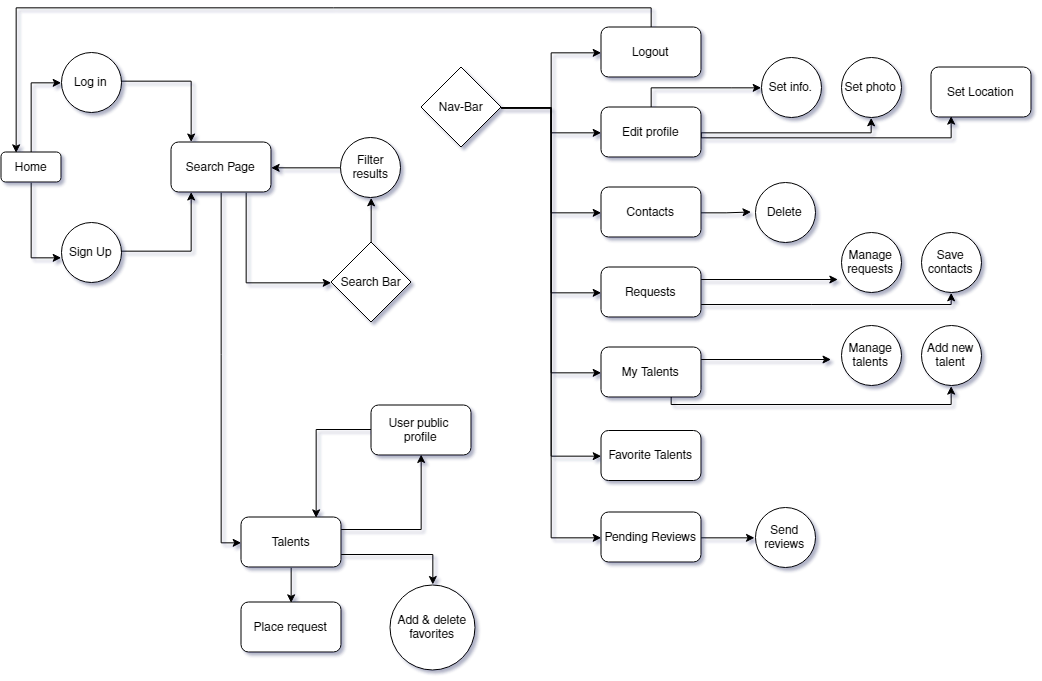

The diagram above was exported from draw.io. Its source (the exported page's mxGraphModel, read from the mxfile embedded in the PNG):
<mxGraphModel dx="1523" dy="1090" grid="1" gridSize="10" guides="1" tooltips="1" connect="1" arrows="1" fold="1" page="1" pageScale="1" pageWidth="1169" pageHeight="827" math="0" shadow="0">
  <root>
    <mxCell id="0" />
    <mxCell id="1" parent="0" />
    <mxCell id="fNzwJlJdH60vRDFZUQJ6-7" style="edgeStyle=orthogonalEdgeStyle;rounded=0;orthogonalLoop=1;jettySize=auto;html=1;exitX=0.5;exitY=0;exitDx=0;exitDy=0;entryX=0;entryY=0.5;entryDx=0;entryDy=0;" edge="1" parent="1" source="fNzwJlJdH60vRDFZUQJ6-1" target="fNzwJlJdH60vRDFZUQJ6-5">
      <mxGeometry relative="1" as="geometry" />
    </mxCell>
    <mxCell id="fNzwJlJdH60vRDFZUQJ6-8" style="edgeStyle=orthogonalEdgeStyle;rounded=0;orthogonalLoop=1;jettySize=auto;html=1;exitX=0.5;exitY=1;exitDx=0;exitDy=0;entryX=-0.006;entryY=0.597;entryDx=0;entryDy=0;entryPerimeter=0;" edge="1" parent="1" source="fNzwJlJdH60vRDFZUQJ6-1" target="fNzwJlJdH60vRDFZUQJ6-6">
      <mxGeometry relative="1" as="geometry" />
    </mxCell>
    <mxCell id="fNzwJlJdH60vRDFZUQJ6-1" value="Home" style="rounded=1;whiteSpace=wrap;html=1;" vertex="1" parent="1">
      <mxGeometry x="68.5" y="252.5" width="60" height="30" as="geometry" />
    </mxCell>
    <mxCell id="fNzwJlJdH60vRDFZUQJ6-53" style="edgeStyle=orthogonalEdgeStyle;rounded=0;orthogonalLoop=1;jettySize=auto;html=1;exitX=0.75;exitY=1;exitDx=0;exitDy=0;entryX=0;entryY=0.5;entryDx=0;entryDy=0;" edge="1" parent="1" source="fNzwJlJdH60vRDFZUQJ6-2" target="fNzwJlJdH60vRDFZUQJ6-51">
      <mxGeometry relative="1" as="geometry" />
    </mxCell>
    <mxCell id="fNzwJlJdH60vRDFZUQJ6-63" style="edgeStyle=orthogonalEdgeStyle;rounded=0;orthogonalLoop=1;jettySize=auto;html=1;exitX=0.5;exitY=1;exitDx=0;exitDy=0;entryX=0;entryY=0.5;entryDx=0;entryDy=0;" edge="1" parent="1" source="fNzwJlJdH60vRDFZUQJ6-2" target="fNzwJlJdH60vRDFZUQJ6-61">
      <mxGeometry relative="1" as="geometry" />
    </mxCell>
    <mxCell id="fNzwJlJdH60vRDFZUQJ6-2" value="Search Page" style="rounded=1;whiteSpace=wrap;html=1;" vertex="1" parent="1">
      <mxGeometry x="238.5" y="242.5" width="100" height="50" as="geometry" />
    </mxCell>
    <mxCell id="fNzwJlJdH60vRDFZUQJ6-10" style="edgeStyle=orthogonalEdgeStyle;rounded=0;orthogonalLoop=1;jettySize=auto;html=1;exitX=1;exitY=0.5;exitDx=0;exitDy=0;" edge="1" parent="1" source="fNzwJlJdH60vRDFZUQJ6-5" target="fNzwJlJdH60vRDFZUQJ6-2">
      <mxGeometry relative="1" as="geometry">
        <Array as="points">
          <mxPoint x="258.5" y="182" />
        </Array>
      </mxGeometry>
    </mxCell>
    <mxCell id="fNzwJlJdH60vRDFZUQJ6-5" value="Log in" style="ellipse;whiteSpace=wrap;html=1;aspect=fixed;" vertex="1" parent="1">
      <mxGeometry x="128.5" y="152.5" width="60" height="60" as="geometry" />
    </mxCell>
    <mxCell id="fNzwJlJdH60vRDFZUQJ6-9" style="edgeStyle=orthogonalEdgeStyle;rounded=0;orthogonalLoop=1;jettySize=auto;html=1;exitX=1;exitY=0.5;exitDx=0;exitDy=0;" edge="1" parent="1" source="fNzwJlJdH60vRDFZUQJ6-6" target="fNzwJlJdH60vRDFZUQJ6-2">
      <mxGeometry relative="1" as="geometry">
        <Array as="points">
          <mxPoint x="258.5" y="352" />
        </Array>
      </mxGeometry>
    </mxCell>
    <mxCell id="fNzwJlJdH60vRDFZUQJ6-6" value="Sign Up" style="ellipse;whiteSpace=wrap;html=1;aspect=fixed;" vertex="1" parent="1">
      <mxGeometry x="128.5" y="322.5" width="60" height="60" as="geometry" />
    </mxCell>
    <mxCell id="fNzwJlJdH60vRDFZUQJ6-20" style="edgeStyle=orthogonalEdgeStyle;rounded=0;orthogonalLoop=1;jettySize=auto;html=1;exitX=0.5;exitY=0;exitDx=0;exitDy=0;entryX=0;entryY=0.5;entryDx=0;entryDy=0;" edge="1" parent="1" source="fNzwJlJdH60vRDFZUQJ6-11" target="fNzwJlJdH60vRDFZUQJ6-15">
      <mxGeometry relative="1" as="geometry" />
    </mxCell>
    <mxCell id="fNzwJlJdH60vRDFZUQJ6-22" style="edgeStyle=orthogonalEdgeStyle;rounded=0;orthogonalLoop=1;jettySize=auto;html=1;exitX=1;exitY=0.5;exitDx=0;exitDy=0;entryX=0.5;entryY=1;entryDx=0;entryDy=0;" edge="1" parent="1" source="fNzwJlJdH60vRDFZUQJ6-11">
      <mxGeometry relative="1" as="geometry">
        <mxPoint x="1018.2142857142858" y="217.07142857142867" as="targetPoint" />
        <Array as="points">
          <mxPoint x="768.5" y="237.5" />
          <mxPoint x="1018.5" y="237.5" />
        </Array>
      </mxGeometry>
    </mxCell>
    <mxCell id="fNzwJlJdH60vRDFZUQJ6-23" style="edgeStyle=orthogonalEdgeStyle;rounded=0;orthogonalLoop=1;jettySize=auto;html=1;exitX=1;exitY=0.5;exitDx=0;exitDy=0;entryX=0.5;entryY=1;entryDx=0;entryDy=0;" edge="1" parent="1" source="fNzwJlJdH60vRDFZUQJ6-11" target="fNzwJlJdH60vRDFZUQJ6-16">
      <mxGeometry relative="1" as="geometry">
        <Array as="points">
          <mxPoint x="938.5" y="232.5" />
        </Array>
      </mxGeometry>
    </mxCell>
    <mxCell id="fNzwJlJdH60vRDFZUQJ6-11" value="Edit profile" style="rounded=1;whiteSpace=wrap;html=1;" vertex="1" parent="1">
      <mxGeometry x="668.5" y="207.5" width="100" height="50" as="geometry" />
    </mxCell>
    <mxCell id="fNzwJlJdH60vRDFZUQJ6-25" style="edgeStyle=orthogonalEdgeStyle;rounded=0;orthogonalLoop=1;jettySize=auto;html=1;exitX=1;exitY=0.5;exitDx=0;exitDy=0;" edge="1" parent="1" source="fNzwJlJdH60vRDFZUQJ6-13">
      <mxGeometry relative="1" as="geometry">
        <mxPoint x="818.5" y="312.5" as="targetPoint" />
      </mxGeometry>
    </mxCell>
    <mxCell id="fNzwJlJdH60vRDFZUQJ6-13" value="Contacts" style="rounded=1;whiteSpace=wrap;html=1;" vertex="1" parent="1">
      <mxGeometry x="668.5" y="287.5" width="100" height="50" as="geometry" />
    </mxCell>
    <mxCell id="fNzwJlJdH60vRDFZUQJ6-15" value="Set info." style="ellipse;whiteSpace=wrap;html=1;aspect=fixed;" vertex="1" parent="1">
      <mxGeometry x="828.5" y="157.5" width="60" height="60" as="geometry" />
    </mxCell>
    <mxCell id="fNzwJlJdH60vRDFZUQJ6-16" value="Set photo" style="ellipse;whiteSpace=wrap;html=1;aspect=fixed;" vertex="1" parent="1">
      <mxGeometry x="908.5" y="157.5" width="60" height="60" as="geometry" />
    </mxCell>
    <mxCell id="fNzwJlJdH60vRDFZUQJ6-24" value="Delete" style="ellipse;whiteSpace=wrap;html=1;aspect=fixed;" vertex="1" parent="1">
      <mxGeometry x="822.5" y="282.5" width="60" height="60" as="geometry" />
    </mxCell>
    <mxCell id="fNzwJlJdH60vRDFZUQJ6-29" style="edgeStyle=orthogonalEdgeStyle;rounded=0;orthogonalLoop=1;jettySize=auto;html=1;exitX=1;exitY=0.25;exitDx=0;exitDy=0;entryX=-0.043;entryY=0.792;entryDx=0;entryDy=0;entryPerimeter=0;" edge="1" parent="1" source="fNzwJlJdH60vRDFZUQJ6-26" target="fNzwJlJdH60vRDFZUQJ6-27">
      <mxGeometry relative="1" as="geometry" />
    </mxCell>
    <mxCell id="fNzwJlJdH60vRDFZUQJ6-30" style="edgeStyle=orthogonalEdgeStyle;rounded=0;orthogonalLoop=1;jettySize=auto;html=1;exitX=1;exitY=0.75;exitDx=0;exitDy=0;entryX=0.5;entryY=1;entryDx=0;entryDy=0;" edge="1" parent="1" source="fNzwJlJdH60vRDFZUQJ6-26" target="fNzwJlJdH60vRDFZUQJ6-28">
      <mxGeometry relative="1" as="geometry">
        <Array as="points">
          <mxPoint x="878.5" y="405.5" />
          <mxPoint x="1018.5" y="405.5" />
        </Array>
      </mxGeometry>
    </mxCell>
    <mxCell id="fNzwJlJdH60vRDFZUQJ6-26" value="Requests" style="rounded=1;whiteSpace=wrap;html=1;" vertex="1" parent="1">
      <mxGeometry x="668.5" y="367.5" width="100" height="50" as="geometry" />
    </mxCell>
    <mxCell id="fNzwJlJdH60vRDFZUQJ6-27" value="Manage requests" style="ellipse;whiteSpace=wrap;html=1;aspect=fixed;" vertex="1" parent="1">
      <mxGeometry x="908.5" y="332.5" width="60" height="60" as="geometry" />
    </mxCell>
    <mxCell id="fNzwJlJdH60vRDFZUQJ6-28" value="Save contacts" style="ellipse;whiteSpace=wrap;html=1;aspect=fixed;" vertex="1" parent="1">
      <mxGeometry x="988.5" y="332.5" width="60" height="60" as="geometry" />
    </mxCell>
    <mxCell id="fNzwJlJdH60vRDFZUQJ6-34" style="edgeStyle=orthogonalEdgeStyle;rounded=0;orthogonalLoop=1;jettySize=auto;html=1;exitX=1;exitY=0.25;exitDx=0;exitDy=0;" edge="1" parent="1" source="fNzwJlJdH60vRDFZUQJ6-31">
      <mxGeometry relative="1" as="geometry">
        <mxPoint x="898.5" y="460" as="targetPoint" />
      </mxGeometry>
    </mxCell>
    <mxCell id="fNzwJlJdH60vRDFZUQJ6-35" style="edgeStyle=orthogonalEdgeStyle;rounded=0;orthogonalLoop=1;jettySize=auto;html=1;exitX=1;exitY=0.75;exitDx=0;exitDy=0;entryX=0.5;entryY=1;entryDx=0;entryDy=0;" edge="1" parent="1" source="fNzwJlJdH60vRDFZUQJ6-31" target="fNzwJlJdH60vRDFZUQJ6-33">
      <mxGeometry relative="1" as="geometry">
        <Array as="points">
          <mxPoint x="738.5" y="486.5" />
          <mxPoint x="738.5" y="505.5" />
          <mxPoint x="1018.5" y="505.5" />
        </Array>
      </mxGeometry>
    </mxCell>
    <mxCell id="fNzwJlJdH60vRDFZUQJ6-31" value="My Talents" style="rounded=1;whiteSpace=wrap;html=1;" vertex="1" parent="1">
      <mxGeometry x="668.5" y="447.5" width="100" height="50" as="geometry" />
    </mxCell>
    <mxCell id="fNzwJlJdH60vRDFZUQJ6-32" value="Manage talents" style="ellipse;whiteSpace=wrap;html=1;aspect=fixed;" vertex="1" parent="1">
      <mxGeometry x="908.5" y="426" width="60" height="60" as="geometry" />
    </mxCell>
    <mxCell id="fNzwJlJdH60vRDFZUQJ6-33" value="Add new talent" style="ellipse;whiteSpace=wrap;html=1;aspect=fixed;" vertex="1" parent="1">
      <mxGeometry x="988.5" y="426" width="60" height="60" as="geometry" />
    </mxCell>
    <mxCell id="fNzwJlJdH60vRDFZUQJ6-36" value="Favorite Talents" style="rounded=1;whiteSpace=wrap;html=1;" vertex="1" parent="1">
      <mxGeometry x="668.5" y="531" width="100" height="50" as="geometry" />
    </mxCell>
    <mxCell id="fNzwJlJdH60vRDFZUQJ6-39" style="edgeStyle=orthogonalEdgeStyle;rounded=0;orthogonalLoop=1;jettySize=auto;html=1;exitX=1;exitY=0.5;exitDx=0;exitDy=0;entryX=0;entryY=0.5;entryDx=0;entryDy=0;" edge="1" parent="1" source="fNzwJlJdH60vRDFZUQJ6-37" target="fNzwJlJdH60vRDFZUQJ6-38">
      <mxGeometry relative="1" as="geometry" />
    </mxCell>
    <mxCell id="fNzwJlJdH60vRDFZUQJ6-37" value="Pending Reviews" style="rounded=1;whiteSpace=wrap;html=1;" vertex="1" parent="1">
      <mxGeometry x="668.5" y="612.5" width="100" height="50" as="geometry" />
    </mxCell>
    <mxCell id="fNzwJlJdH60vRDFZUQJ6-38" value="Send reviews" style="ellipse;whiteSpace=wrap;html=1;aspect=fixed;" vertex="1" parent="1">
      <mxGeometry x="822.5" y="607.5" width="60" height="60" as="geometry" />
    </mxCell>
    <mxCell id="fNzwJlJdH60vRDFZUQJ6-41" style="edgeStyle=orthogonalEdgeStyle;rounded=0;orthogonalLoop=1;jettySize=auto;html=1;exitX=0.25;exitY=0;exitDx=0;exitDy=0;entryX=0.25;entryY=0;entryDx=0;entryDy=0;" edge="1" parent="1" source="fNzwJlJdH60vRDFZUQJ6-40" target="fNzwJlJdH60vRDFZUQJ6-1">
      <mxGeometry relative="1" as="geometry">
        <Array as="points">
          <mxPoint x="718.5" y="127.5" />
          <mxPoint x="718.5" y="107.5" />
          <mxPoint x="83.5" y="107.5" />
        </Array>
      </mxGeometry>
    </mxCell>
    <mxCell id="fNzwJlJdH60vRDFZUQJ6-40" value="Logout" style="rounded=1;whiteSpace=wrap;html=1;" vertex="1" parent="1">
      <mxGeometry x="668.5" y="127.5" width="100" height="50" as="geometry" />
    </mxCell>
    <mxCell id="fNzwJlJdH60vRDFZUQJ6-44" style="edgeStyle=orthogonalEdgeStyle;rounded=0;orthogonalLoop=1;jettySize=auto;html=1;exitX=1;exitY=0.5;exitDx=0;exitDy=0;entryX=0;entryY=0.5;entryDx=0;entryDy=0;" edge="1" parent="1" source="fNzwJlJdH60vRDFZUQJ6-42" target="fNzwJlJdH60vRDFZUQJ6-26">
      <mxGeometry relative="1" as="geometry" />
    </mxCell>
    <mxCell id="fNzwJlJdH60vRDFZUQJ6-45" style="edgeStyle=orthogonalEdgeStyle;rounded=0;orthogonalLoop=1;jettySize=auto;html=1;exitX=1;exitY=0.5;exitDx=0;exitDy=0;entryX=0;entryY=0.5;entryDx=0;entryDy=0;" edge="1" parent="1" source="fNzwJlJdH60vRDFZUQJ6-42" target="fNzwJlJdH60vRDFZUQJ6-31">
      <mxGeometry relative="1" as="geometry" />
    </mxCell>
    <mxCell id="fNzwJlJdH60vRDFZUQJ6-46" style="edgeStyle=orthogonalEdgeStyle;rounded=0;orthogonalLoop=1;jettySize=auto;html=1;exitX=1;exitY=0.5;exitDx=0;exitDy=0;entryX=0;entryY=0.5;entryDx=0;entryDy=0;" edge="1" parent="1" source="fNzwJlJdH60vRDFZUQJ6-42" target="fNzwJlJdH60vRDFZUQJ6-36">
      <mxGeometry relative="1" as="geometry" />
    </mxCell>
    <mxCell id="fNzwJlJdH60vRDFZUQJ6-47" style="edgeStyle=orthogonalEdgeStyle;rounded=0;orthogonalLoop=1;jettySize=auto;html=1;exitX=1;exitY=0.5;exitDx=0;exitDy=0;entryX=0;entryY=0.5;entryDx=0;entryDy=0;" edge="1" parent="1" source="fNzwJlJdH60vRDFZUQJ6-42" target="fNzwJlJdH60vRDFZUQJ6-37">
      <mxGeometry relative="1" as="geometry" />
    </mxCell>
    <mxCell id="fNzwJlJdH60vRDFZUQJ6-48" style="edgeStyle=orthogonalEdgeStyle;rounded=0;orthogonalLoop=1;jettySize=auto;html=1;exitX=1;exitY=0.5;exitDx=0;exitDy=0;entryX=0;entryY=0.5;entryDx=0;entryDy=0;" edge="1" parent="1" source="fNzwJlJdH60vRDFZUQJ6-42" target="fNzwJlJdH60vRDFZUQJ6-13">
      <mxGeometry relative="1" as="geometry" />
    </mxCell>
    <mxCell id="fNzwJlJdH60vRDFZUQJ6-49" style="edgeStyle=orthogonalEdgeStyle;rounded=0;orthogonalLoop=1;jettySize=auto;html=1;exitX=1;exitY=0.5;exitDx=0;exitDy=0;entryX=0;entryY=0.5;entryDx=0;entryDy=0;" edge="1" parent="1" source="fNzwJlJdH60vRDFZUQJ6-42" target="fNzwJlJdH60vRDFZUQJ6-11">
      <mxGeometry relative="1" as="geometry" />
    </mxCell>
    <mxCell id="fNzwJlJdH60vRDFZUQJ6-50" style="edgeStyle=orthogonalEdgeStyle;rounded=0;orthogonalLoop=1;jettySize=auto;html=1;exitX=1;exitY=0.5;exitDx=0;exitDy=0;entryX=0;entryY=0.5;entryDx=0;entryDy=0;" edge="1" parent="1" source="fNzwJlJdH60vRDFZUQJ6-42" target="fNzwJlJdH60vRDFZUQJ6-40">
      <mxGeometry relative="1" as="geometry" />
    </mxCell>
    <mxCell id="fNzwJlJdH60vRDFZUQJ6-42" value="Nav-Bar" style="rhombus;whiteSpace=wrap;html=1;" vertex="1" parent="1">
      <mxGeometry x="488.5" y="167.5" width="80" height="80" as="geometry" />
    </mxCell>
    <mxCell id="fNzwJlJdH60vRDFZUQJ6-55" style="edgeStyle=orthogonalEdgeStyle;rounded=0;orthogonalLoop=1;jettySize=auto;html=1;exitX=0.5;exitY=0;exitDx=0;exitDy=0;entryX=0.5;entryY=1;entryDx=0;entryDy=0;" edge="1" parent="1" source="fNzwJlJdH60vRDFZUQJ6-51" target="fNzwJlJdH60vRDFZUQJ6-54">
      <mxGeometry relative="1" as="geometry" />
    </mxCell>
    <mxCell id="fNzwJlJdH60vRDFZUQJ6-51" value="Search Bar" style="rhombus;whiteSpace=wrap;html=1;" vertex="1" parent="1">
      <mxGeometry x="398.5" y="342.5" width="80" height="80" as="geometry" />
    </mxCell>
    <mxCell id="fNzwJlJdH60vRDFZUQJ6-56" style="edgeStyle=orthogonalEdgeStyle;rounded=0;orthogonalLoop=1;jettySize=auto;html=1;exitX=0;exitY=0.5;exitDx=0;exitDy=0;entryX=1;entryY=0.5;entryDx=0;entryDy=0;" edge="1" parent="1" source="fNzwJlJdH60vRDFZUQJ6-54" target="fNzwJlJdH60vRDFZUQJ6-2">
      <mxGeometry relative="1" as="geometry" />
    </mxCell>
    <mxCell id="fNzwJlJdH60vRDFZUQJ6-54" value="Filter results" style="ellipse;whiteSpace=wrap;html=1;aspect=fixed;" vertex="1" parent="1">
      <mxGeometry x="408.5" y="237.5" width="60" height="60" as="geometry" />
    </mxCell>
    <mxCell id="fNzwJlJdH60vRDFZUQJ6-64" style="edgeStyle=orthogonalEdgeStyle;rounded=0;orthogonalLoop=1;jettySize=auto;html=1;exitX=1;exitY=0.25;exitDx=0;exitDy=0;entryX=0.5;entryY=1;entryDx=0;entryDy=0;" edge="1" parent="1" source="fNzwJlJdH60vRDFZUQJ6-61" target="fNzwJlJdH60vRDFZUQJ6-62">
      <mxGeometry relative="1" as="geometry" />
    </mxCell>
    <mxCell id="fNzwJlJdH60vRDFZUQJ6-72" style="edgeStyle=orthogonalEdgeStyle;rounded=0;orthogonalLoop=1;jettySize=auto;html=1;exitX=0.5;exitY=1;exitDx=0;exitDy=0;entryX=0.5;entryY=0;entryDx=0;entryDy=0;" edge="1" parent="1" source="fNzwJlJdH60vRDFZUQJ6-61" target="fNzwJlJdH60vRDFZUQJ6-71">
      <mxGeometry relative="1" as="geometry" />
    </mxCell>
    <mxCell id="fNzwJlJdH60vRDFZUQJ6-74" style="edgeStyle=orthogonalEdgeStyle;rounded=0;orthogonalLoop=1;jettySize=auto;html=1;exitX=1;exitY=0.75;exitDx=0;exitDy=0;entryX=0.5;entryY=0;entryDx=0;entryDy=0;" edge="1" parent="1" source="fNzwJlJdH60vRDFZUQJ6-61" target="fNzwJlJdH60vRDFZUQJ6-73">
      <mxGeometry relative="1" as="geometry" />
    </mxCell>
    <mxCell id="fNzwJlJdH60vRDFZUQJ6-61" value="Talents" style="rounded=1;whiteSpace=wrap;html=1;" vertex="1" parent="1">
      <mxGeometry x="308.5" y="617.5" width="100" height="50" as="geometry" />
    </mxCell>
    <mxCell id="fNzwJlJdH60vRDFZUQJ6-65" style="edgeStyle=orthogonalEdgeStyle;rounded=0;orthogonalLoop=1;jettySize=auto;html=1;exitX=0;exitY=0.5;exitDx=0;exitDy=0;entryX=0.75;entryY=0;entryDx=0;entryDy=0;" edge="1" parent="1" source="fNzwJlJdH60vRDFZUQJ6-62" target="fNzwJlJdH60vRDFZUQJ6-61">
      <mxGeometry relative="1" as="geometry" />
    </mxCell>
    <mxCell id="fNzwJlJdH60vRDFZUQJ6-62" value="User public &lt;br&gt;profile" style="rounded=1;whiteSpace=wrap;html=1;" vertex="1" parent="1">
      <mxGeometry x="438.5" y="505.5" width="100" height="50" as="geometry" />
    </mxCell>
    <mxCell id="fNzwJlJdH60vRDFZUQJ6-68" value="Set Location" style="rounded=1;whiteSpace=wrap;html=1;" vertex="1" parent="1">
      <mxGeometry x="998.5" y="167.5" width="100" height="50" as="geometry" />
    </mxCell>
    <mxCell id="fNzwJlJdH60vRDFZUQJ6-71" value="Place request" style="rounded=1;whiteSpace=wrap;html=1;" vertex="1" parent="1">
      <mxGeometry x="308.5" y="702.5" width="100" height="50" as="geometry" />
    </mxCell>
    <mxCell id="fNzwJlJdH60vRDFZUQJ6-73" value="Add &amp;amp; delete favorites" style="ellipse;whiteSpace=wrap;html=1;aspect=fixed;" vertex="1" parent="1">
      <mxGeometry x="457.5" y="685" width="85" height="85" as="geometry" />
    </mxCell>
  </root>
</mxGraphModel>